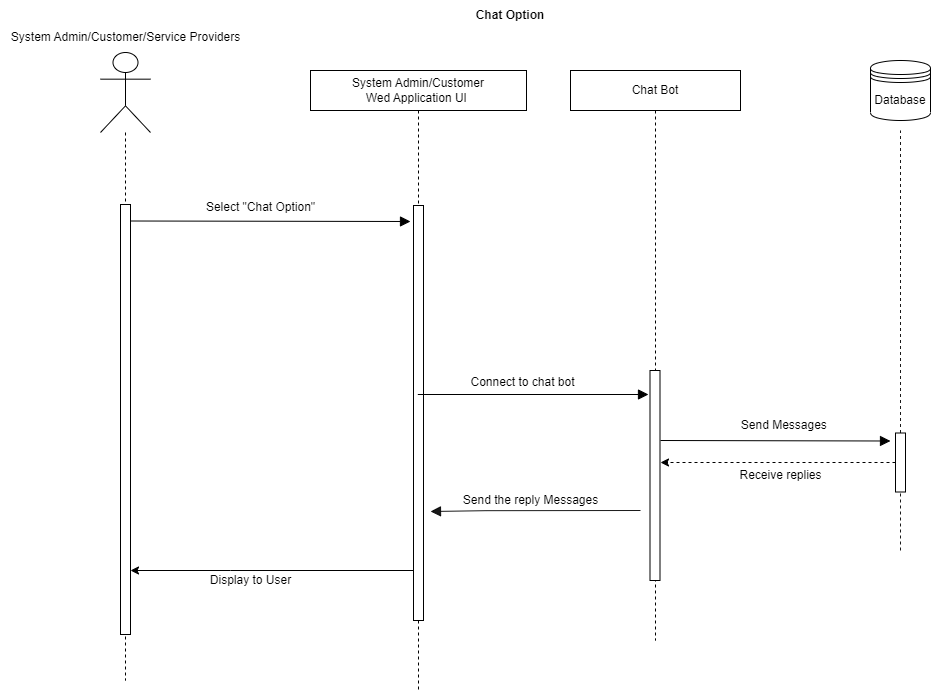

The diagram above was exported from draw.io. Its source (the exported page's mxGraphModel, read from the mxfile embedded in the PNG):
<mxGraphModel dx="1900" dy="515" grid="1" gridSize="10" guides="1" tooltips="1" connect="1" arrows="1" fold="1" page="1" pageScale="1" pageWidth="850" pageHeight="1100" math="0" shadow="0">
  <root>
    <mxCell id="0" />
    <mxCell id="1" parent="0" />
    <mxCell id="Tjnfct0rZSzNpUmYZw2w-1" value="Chat Option" style="text;html=1;strokeColor=none;fillColor=none;align=center;verticalAlign=middle;whiteSpace=wrap;rounded=0;fontStyle=1" parent="1" vertex="1">
      <mxGeometry x="390" y="10" width="200" height="30" as="geometry" />
    </mxCell>
    <mxCell id="Tjnfct0rZSzNpUmYZw2w-2" value="" style="shape=umlLifeline;participant=umlActor;perimeter=lifelinePerimeter;whiteSpace=wrap;html=1;container=1;collapsible=0;recursiveResize=0;verticalAlign=top;spacingTop=36;outlineConnect=0;size=80;" parent="1" vertex="1">
      <mxGeometry x="80" y="62" width="50" height="628" as="geometry" />
    </mxCell>
    <mxCell id="Tjnfct0rZSzNpUmYZw2w-3" value="" style="html=1;points=[];perimeter=orthogonalPerimeter;" parent="Tjnfct0rZSzNpUmYZw2w-2" vertex="1">
      <mxGeometry x="20" y="152" width="10" height="430" as="geometry" />
    </mxCell>
    <mxCell id="Tjnfct0rZSzNpUmYZw2w-4" value="&lt;span style=&quot;&quot;&gt;System Admin/Customer&lt;br&gt;Wed Application UI&amp;nbsp;&lt;/span&gt;" style="shape=umlLifeline;perimeter=lifelinePerimeter;whiteSpace=wrap;html=1;container=1;collapsible=0;recursiveResize=0;outlineConnect=0;" parent="1" vertex="1">
      <mxGeometry x="290" y="80" width="216" height="620" as="geometry" />
    </mxCell>
    <mxCell id="Tjnfct0rZSzNpUmYZw2w-5" value="" style="html=1;points=[];perimeter=orthogonalPerimeter;" parent="Tjnfct0rZSzNpUmYZw2w-4" vertex="1">
      <mxGeometry x="103" y="135" width="10" height="415" as="geometry" />
    </mxCell>
    <mxCell id="Tjnfct0rZSzNpUmYZw2w-6" value="Chat Bot" style="shape=umlLifeline;perimeter=lifelinePerimeter;whiteSpace=wrap;html=1;container=1;collapsible=0;recursiveResize=0;outlineConnect=0;" parent="1" vertex="1">
      <mxGeometry x="550" y="80" width="170" height="570" as="geometry" />
    </mxCell>
    <mxCell id="Tjnfct0rZSzNpUmYZw2w-7" value="" style="html=1;points=[];perimeter=orthogonalPerimeter;" parent="Tjnfct0rZSzNpUmYZw2w-6" vertex="1">
      <mxGeometry x="79.5" y="300" width="10" height="210" as="geometry" />
    </mxCell>
    <mxCell id="Tjnfct0rZSzNpUmYZw2w-9" value="" style="endArrow=block;startArrow=none;endFill=1;startFill=0;endSize=8;html=1;verticalAlign=bottom;labelBackgroundColor=none;strokeWidth=1;rounded=0;" parent="1" edge="1">
      <mxGeometry width="160" relative="1" as="geometry">
        <mxPoint x="110" y="230.50000000000023" as="sourcePoint" />
        <mxPoint x="390" y="231" as="targetPoint" />
      </mxGeometry>
    </mxCell>
    <mxCell id="Tjnfct0rZSzNpUmYZw2w-10" value="Select &quot;Chat Option&quot;" style="text;html=1;align=center;verticalAlign=middle;resizable=0;points=[];autosize=1;strokeColor=none;fillColor=none;" parent="1" vertex="1">
      <mxGeometry x="175" y="202" width="130" height="30" as="geometry" />
    </mxCell>
    <mxCell id="Tjnfct0rZSzNpUmYZw2w-11" value="Send Messages&amp;nbsp;" style="text;html=1;align=center;verticalAlign=middle;resizable=0;points=[];autosize=1;strokeColor=none;fillColor=none;" parent="1" vertex="1">
      <mxGeometry x="710" y="420" width="110" height="30" as="geometry" />
    </mxCell>
    <mxCell id="Tjnfct0rZSzNpUmYZw2w-12" value="" style="endArrow=block;startArrow=none;endFill=1;startFill=0;endSize=8;html=1;verticalAlign=bottom;labelBackgroundColor=none;strokeWidth=1;rounded=0;opacity=90;" parent="1" edge="1">
      <mxGeometry width="160" relative="1" as="geometry">
        <mxPoint x="620" y="520" as="sourcePoint" />
        <mxPoint x="410" y="521" as="targetPoint" />
        <Array as="points">
          <mxPoint x="465.5" y="520.1800000000001" />
        </Array>
      </mxGeometry>
    </mxCell>
    <mxCell id="Tjnfct0rZSzNpUmYZw2w-13" value="Database" style="shape=datastore;whiteSpace=wrap;html=1;" parent="1" vertex="1">
      <mxGeometry x="850" y="70" width="60" height="60" as="geometry" />
    </mxCell>
    <mxCell id="Tjnfct0rZSzNpUmYZw2w-14" value="" style="endArrow=none;dashed=1;html=1;rounded=0;opacity=90;startArrow=none;" parent="1" edge="1">
      <mxGeometry width="50" height="50" relative="1" as="geometry">
        <mxPoint x="880" y="442.5" as="sourcePoint" />
        <mxPoint x="880" y="140" as="targetPoint" />
      </mxGeometry>
    </mxCell>
    <mxCell id="Tjnfct0rZSzNpUmYZw2w-15" style="edgeStyle=none;rounded=0;orthogonalLoop=1;jettySize=auto;html=1;dashed=1;" parent="1" source="Tjnfct0rZSzNpUmYZw2w-16" edge="1">
      <mxGeometry relative="1" as="geometry">
        <mxPoint x="640" y="472" as="targetPoint" />
      </mxGeometry>
    </mxCell>
    <mxCell id="Tjnfct0rZSzNpUmYZw2w-16" value="" style="html=1;points=[];perimeter=orthogonalPerimeter;" parent="1" vertex="1">
      <mxGeometry x="875" y="442.5" width="10" height="59" as="geometry" />
    </mxCell>
    <mxCell id="Tjnfct0rZSzNpUmYZw2w-17" value="" style="endArrow=none;dashed=1;html=1;rounded=0;opacity=90;entryX=0.5;entryY=1;entryDx=0;entryDy=0;startArrow=none;" parent="1" target="Tjnfct0rZSzNpUmYZw2w-16" edge="1">
      <mxGeometry width="50" height="50" relative="1" as="geometry">
        <mxPoint x="880" y="560" as="sourcePoint" />
        <mxPoint x="878" y="140" as="targetPoint" />
      </mxGeometry>
    </mxCell>
    <mxCell id="Tjnfct0rZSzNpUmYZw2w-18" value="" style="endArrow=block;startArrow=none;endFill=1;startFill=0;endSize=8;html=1;verticalAlign=bottom;labelBackgroundColor=none;strokeWidth=1;rounded=0;" parent="1" edge="1">
      <mxGeometry width="160" relative="1" as="geometry">
        <mxPoint x="397.32352941176487" y="404" as="sourcePoint" />
        <mxPoint x="628" y="404" as="targetPoint" />
      </mxGeometry>
    </mxCell>
    <mxCell id="Tjnfct0rZSzNpUmYZw2w-19" value="Connect to chat bot" style="text;html=1;align=center;verticalAlign=middle;resizable=0;points=[];autosize=1;strokeColor=none;fillColor=none;" parent="1" vertex="1">
      <mxGeometry x="437" y="377" width="130" height="30" as="geometry" />
    </mxCell>
    <mxCell id="Tjnfct0rZSzNpUmYZw2w-20" value="System Admin/Customer/Service Providers" style="text;html=1;align=center;verticalAlign=middle;resizable=0;points=[];autosize=1;strokeColor=none;fillColor=none;" parent="1" vertex="1">
      <mxGeometry x="-20" y="32" width="250" height="30" as="geometry" />
    </mxCell>
    <mxCell id="Tjnfct0rZSzNpUmYZw2w-21" value="Receive replies" style="text;html=1;align=center;verticalAlign=middle;resizable=0;points=[];autosize=1;strokeColor=none;fillColor=none;" parent="1" vertex="1">
      <mxGeometry x="705" y="470" width="110" height="30" as="geometry" />
    </mxCell>
    <mxCell id="Tjnfct0rZSzNpUmYZw2w-22" value="Send the reply Messages" style="text;html=1;align=center;verticalAlign=middle;resizable=0;points=[];autosize=1;strokeColor=none;fillColor=none;" parent="1" vertex="1">
      <mxGeometry x="430" y="495" width="160" height="30" as="geometry" />
    </mxCell>
    <mxCell id="Tjnfct0rZSzNpUmYZw2w-23" style="edgeStyle=none;rounded=0;orthogonalLoop=1;jettySize=auto;html=1;" parent="1" source="Tjnfct0rZSzNpUmYZw2w-5" target="Tjnfct0rZSzNpUmYZw2w-3" edge="1">
      <mxGeometry relative="1" as="geometry">
        <Array as="points">
          <mxPoint x="210" y="580" />
        </Array>
      </mxGeometry>
    </mxCell>
    <mxCell id="Tjnfct0rZSzNpUmYZw2w-24" value="Display to User" style="text;html=1;align=center;verticalAlign=middle;resizable=0;points=[];autosize=1;strokeColor=none;fillColor=none;" parent="1" vertex="1">
      <mxGeometry x="180" y="575" width="100" height="30" as="geometry" />
    </mxCell>
    <mxCell id="Tjnfct0rZSzNpUmYZw2w-8" value="" style="endArrow=block;startArrow=none;endFill=1;startFill=0;endSize=8;html=1;verticalAlign=bottom;labelBackgroundColor=none;strokeWidth=1;rounded=0;" parent="1" edge="1">
      <mxGeometry width="160" relative="1" as="geometry">
        <mxPoint x="640" y="450" as="sourcePoint" />
        <mxPoint x="870" y="450.5" as="targetPoint" />
      </mxGeometry>
    </mxCell>
  </root>
</mxGraphModel>